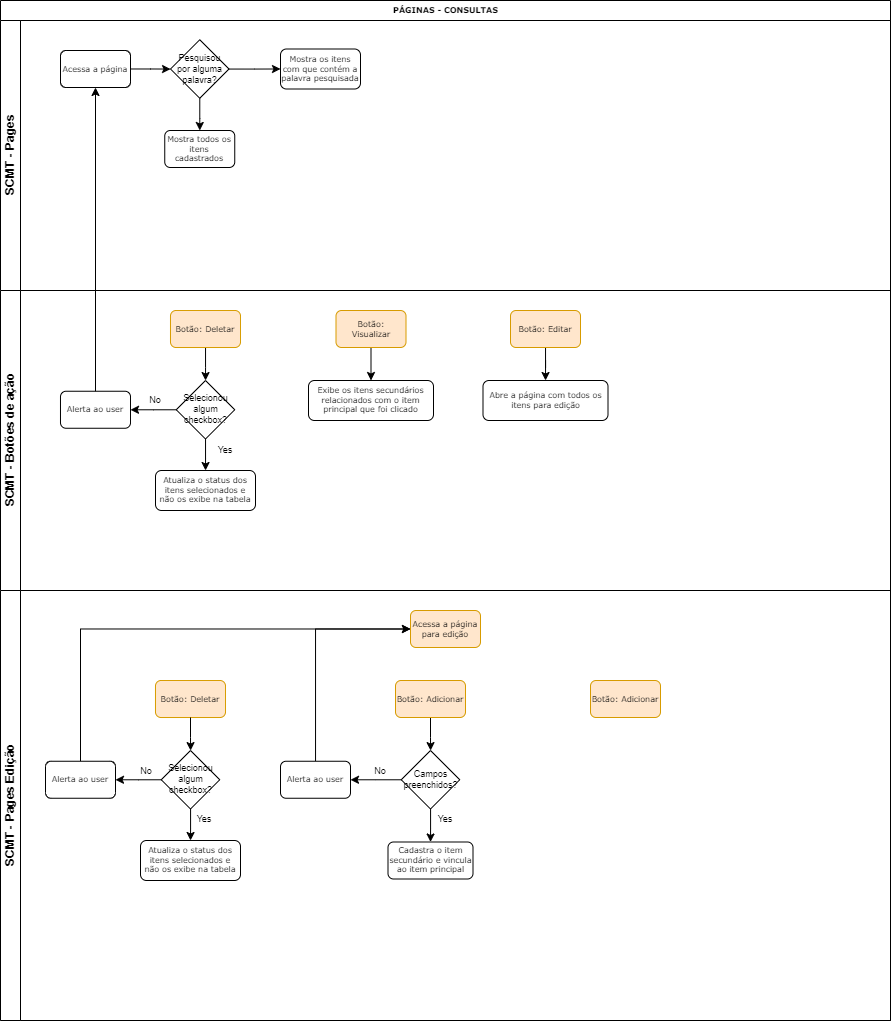

The diagram above was exported from draw.io. Its source (the exported page's mxGraphModel, read from the mxfile embedded in the PNG):
<mxGraphModel dx="1138" dy="610" grid="1" gridSize="10" guides="1" tooltips="1" connect="1" arrows="1" fold="1" page="1" pageScale="1" pageWidth="1100" pageHeight="850" background="none" math="0" shadow="0">
  <root>
    <mxCell id="0" />
    <mxCell id="1" parent="0" />
    <mxCell id="2b4e8129b02d487f-1" value="PÁGINAS - CONSULTAS" style="swimlane;html=1;childLayout=stackLayout;horizontal=1;startSize=20;horizontalStack=0;rounded=0;shadow=0;labelBackgroundColor=none;strokeWidth=1;fontFamily=Verdana;fontSize=8;align=center;" parent="1" vertex="1">
      <mxGeometry x="180" y="70" width="890" height="1020" as="geometry" />
    </mxCell>
    <mxCell id="2b4e8129b02d487f-3" value="SCMT - Pages" style="swimlane;html=1;startSize=20;horizontal=0;" parent="2b4e8129b02d487f-1" vertex="1">
      <mxGeometry y="20" width="890" height="270" as="geometry" />
    </mxCell>
    <mxCell id="2b4e8129b02d487f-7" value="Acessa a página" style="rounded=1;whiteSpace=wrap;html=1;shadow=0;labelBackgroundColor=none;strokeWidth=1;fontFamily=Verdana;fontSize=8;align=center;" parent="2b4e8129b02d487f-3" vertex="1">
      <mxGeometry x="60" y="29.99999999999997" width="70" height="37" as="geometry" />
    </mxCell>
    <mxCell id="_z_ZacC1f_mYtciauMQM-8" value="" style="edgeStyle=orthogonalEdgeStyle;rounded=0;orthogonalLoop=1;jettySize=auto;html=1;fontSize=9;" edge="1" parent="2b4e8129b02d487f-3" source="_z_ZacC1f_mYtciauMQM-1" target="_z_ZacC1f_mYtciauMQM-6">
      <mxGeometry relative="1" as="geometry" />
    </mxCell>
    <mxCell id="_z_ZacC1f_mYtciauMQM-9" value="" style="edgeStyle=orthogonalEdgeStyle;rounded=0;orthogonalLoop=1;jettySize=auto;html=1;fontSize=9;" edge="1" parent="2b4e8129b02d487f-3" source="_z_ZacC1f_mYtciauMQM-1" target="_z_ZacC1f_mYtciauMQM-7">
      <mxGeometry relative="1" as="geometry" />
    </mxCell>
    <mxCell id="_z_ZacC1f_mYtciauMQM-1" value="Pesquisou por alguma palavra?" style="rhombus;whiteSpace=wrap;html=1;fontSize=9;" vertex="1" parent="2b4e8129b02d487f-3">
      <mxGeometry x="170" y="19.25" width="58.5" height="58.5" as="geometry" />
    </mxCell>
    <mxCell id="EeEG6P1UcPNVLmZosaJV-4" value="" style="edgeStyle=orthogonalEdgeStyle;rounded=0;orthogonalLoop=1;jettySize=auto;html=1;fontSize=6;" parent="2b4e8129b02d487f-3" source="2b4e8129b02d487f-7" target="_z_ZacC1f_mYtciauMQM-1" edge="1">
      <mxGeometry relative="1" as="geometry">
        <mxPoint x="180" y="48.5" as="targetPoint" />
      </mxGeometry>
    </mxCell>
    <mxCell id="_z_ZacC1f_mYtciauMQM-6" value="Mostra todos os itens cadastrados" style="rounded=1;whiteSpace=wrap;html=1;shadow=0;labelBackgroundColor=none;strokeWidth=1;fontFamily=Verdana;fontSize=8;align=center;" vertex="1" parent="2b4e8129b02d487f-3">
      <mxGeometry x="164.25" y="109.99999999999997" width="70" height="37" as="geometry" />
    </mxCell>
    <mxCell id="_z_ZacC1f_mYtciauMQM-7" value="Mostra os itens com que contém a palavra pesquisada" style="rounded=1;whiteSpace=wrap;html=1;shadow=0;labelBackgroundColor=none;strokeWidth=1;fontFamily=Verdana;fontSize=8;align=center;" vertex="1" parent="2b4e8129b02d487f-3">
      <mxGeometry x="280" y="28.5" width="80" height="40" as="geometry" />
    </mxCell>
    <mxCell id="2b4e8129b02d487f-4" value="SCMT - Botões de ação" style="swimlane;html=1;startSize=20;horizontal=0;" parent="2b4e8129b02d487f-1" vertex="1">
      <mxGeometry y="290" width="890" height="300" as="geometry" />
    </mxCell>
    <mxCell id="_z_ZacC1f_mYtciauMQM-12" value="" style="edgeStyle=orthogonalEdgeStyle;rounded=0;orthogonalLoop=1;jettySize=auto;html=1;fontSize=9;" edge="1" parent="2b4e8129b02d487f-4" source="_z_ZacC1f_mYtciauMQM-10" target="_z_ZacC1f_mYtciauMQM-11">
      <mxGeometry relative="1" as="geometry" />
    </mxCell>
    <mxCell id="_z_ZacC1f_mYtciauMQM-10" value="Botão: Deletar" style="rounded=1;whiteSpace=wrap;html=1;shadow=0;labelBackgroundColor=none;strokeWidth=1;fontFamily=Verdana;fontSize=8;align=center;fillColor=#ffe6cc;strokeColor=#d79b00;" vertex="1" parent="2b4e8129b02d487f-4">
      <mxGeometry x="170" y="20" width="70" height="37" as="geometry" />
    </mxCell>
    <mxCell id="_z_ZacC1f_mYtciauMQM-14" value="" style="edgeStyle=orthogonalEdgeStyle;rounded=0;orthogonalLoop=1;jettySize=auto;html=1;fontSize=9;" edge="1" parent="2b4e8129b02d487f-4" source="_z_ZacC1f_mYtciauMQM-11" target="_z_ZacC1f_mYtciauMQM-13">
      <mxGeometry relative="1" as="geometry" />
    </mxCell>
    <mxCell id="_z_ZacC1f_mYtciauMQM-17" value="" style="edgeStyle=orthogonalEdgeStyle;rounded=0;orthogonalLoop=1;jettySize=auto;html=1;fontSize=9;" edge="1" parent="2b4e8129b02d487f-4" source="_z_ZacC1f_mYtciauMQM-11" target="_z_ZacC1f_mYtciauMQM-16">
      <mxGeometry relative="1" as="geometry" />
    </mxCell>
    <mxCell id="_z_ZacC1f_mYtciauMQM-11" value="Selecionou algum checkbox?" style="rhombus;whiteSpace=wrap;html=1;fontSize=9;" vertex="1" parent="2b4e8129b02d487f-4">
      <mxGeometry x="175.75" y="90" width="58.5" height="58.5" as="geometry" />
    </mxCell>
    <mxCell id="_z_ZacC1f_mYtciauMQM-13" value="Alerta ao user" style="rounded=1;whiteSpace=wrap;html=1;shadow=0;labelBackgroundColor=none;strokeWidth=1;fontFamily=Verdana;fontSize=8;align=center;" vertex="1" parent="2b4e8129b02d487f-4">
      <mxGeometry x="60" y="100.75" width="70" height="37" as="geometry" />
    </mxCell>
    <mxCell id="_z_ZacC1f_mYtciauMQM-16" value="Atualiza o status dos itens selecionados e não os exibe na tabela" style="rounded=1;whiteSpace=wrap;html=1;shadow=0;labelBackgroundColor=none;strokeWidth=1;fontFamily=Verdana;fontSize=8;align=center;" vertex="1" parent="2b4e8129b02d487f-4">
      <mxGeometry x="155" y="180" width="100" height="40" as="geometry" />
    </mxCell>
    <mxCell id="_z_ZacC1f_mYtciauMQM-20" value="" style="edgeStyle=orthogonalEdgeStyle;rounded=0;orthogonalLoop=1;jettySize=auto;html=1;fontSize=9;entryX=0.5;entryY=0;entryDx=0;entryDy=0;exitX=0.5;exitY=1;exitDx=0;exitDy=0;" edge="1" parent="2b4e8129b02d487f-4" source="_z_ZacC1f_mYtciauMQM-18" target="_z_ZacC1f_mYtciauMQM-19">
      <mxGeometry relative="1" as="geometry">
        <mxPoint x="371" y="60" as="sourcePoint" />
      </mxGeometry>
    </mxCell>
    <mxCell id="_z_ZacC1f_mYtciauMQM-18" value="Botão: Visualizar" style="rounded=1;whiteSpace=wrap;html=1;shadow=0;labelBackgroundColor=none;strokeWidth=1;fontFamily=Verdana;fontSize=8;align=center;fillColor=#ffe6cc;strokeColor=#d79b00;" vertex="1" parent="2b4e8129b02d487f-4">
      <mxGeometry x="335.5" y="20" width="70" height="37" as="geometry" />
    </mxCell>
    <mxCell id="_z_ZacC1f_mYtciauMQM-19" value="Exibe os itens secundários relacionados com o item principal que foi clicado" style="rounded=1;whiteSpace=wrap;html=1;shadow=0;labelBackgroundColor=none;strokeWidth=1;fontFamily=Verdana;fontSize=8;align=center;" vertex="1" parent="2b4e8129b02d487f-4">
      <mxGeometry x="308" y="90" width="125" height="40" as="geometry" />
    </mxCell>
    <mxCell id="_z_ZacC1f_mYtciauMQM-23" value="" style="edgeStyle=orthogonalEdgeStyle;rounded=0;orthogonalLoop=1;jettySize=auto;html=1;fontSize=9;" edge="1" parent="2b4e8129b02d487f-4" source="_z_ZacC1f_mYtciauMQM-21" target="_z_ZacC1f_mYtciauMQM-22">
      <mxGeometry relative="1" as="geometry" />
    </mxCell>
    <mxCell id="_z_ZacC1f_mYtciauMQM-21" value="Botão: Editar" style="rounded=1;whiteSpace=wrap;html=1;shadow=0;labelBackgroundColor=none;strokeWidth=1;fontFamily=Verdana;fontSize=8;align=center;fillColor=#ffe6cc;strokeColor=#d79b00;" vertex="1" parent="2b4e8129b02d487f-4">
      <mxGeometry x="510" y="20" width="70" height="37" as="geometry" />
    </mxCell>
    <mxCell id="_z_ZacC1f_mYtciauMQM-22" value="Abre a página com todos os itens para edição" style="rounded=1;whiteSpace=wrap;html=1;shadow=0;labelBackgroundColor=none;strokeWidth=1;fontFamily=Verdana;fontSize=8;align=center;" vertex="1" parent="2b4e8129b02d487f-4">
      <mxGeometry x="482.5" y="90" width="125" height="40" as="geometry" />
    </mxCell>
    <mxCell id="_z_ZacC1f_mYtciauMQM-41" value="Yes" style="text;html=1;strokeColor=none;fillColor=none;align=center;verticalAlign=middle;whiteSpace=wrap;rounded=0;fontSize=9;" vertex="1" parent="2b4e8129b02d487f-4">
      <mxGeometry x="210" y="150" width="30" height="20" as="geometry" />
    </mxCell>
    <mxCell id="_z_ZacC1f_mYtciauMQM-42" value="No" style="text;html=1;strokeColor=none;fillColor=none;align=center;verticalAlign=middle;whiteSpace=wrap;rounded=0;fontSize=9;" vertex="1" parent="2b4e8129b02d487f-4">
      <mxGeometry x="140" y="100" width="30" height="20" as="geometry" />
    </mxCell>
    <mxCell id="_z_ZacC1f_mYtciauMQM-15" style="edgeStyle=orthogonalEdgeStyle;rounded=0;orthogonalLoop=1;jettySize=auto;html=1;entryX=0.5;entryY=1;entryDx=0;entryDy=0;fontSize=9;" edge="1" parent="2b4e8129b02d487f-1" source="_z_ZacC1f_mYtciauMQM-13" target="2b4e8129b02d487f-7">
      <mxGeometry relative="1" as="geometry" />
    </mxCell>
    <mxCell id="2yxs9HP1kxzDRYVG5YMd-55" value="SCMT - Pages Edição" style="swimlane;html=1;startSize=20;horizontal=0;" parent="2b4e8129b02d487f-1" vertex="1">
      <mxGeometry y="590" width="890" height="430" as="geometry" />
    </mxCell>
    <mxCell id="_z_ZacC1f_mYtciauMQM-24" value="Acessa a página para edição" style="rounded=1;whiteSpace=wrap;html=1;shadow=0;labelBackgroundColor=none;strokeWidth=1;fontFamily=Verdana;fontSize=8;align=center;fillColor=#ffe6cc;strokeColor=#d79b00;" vertex="1" parent="2yxs9HP1kxzDRYVG5YMd-55">
      <mxGeometry x="410" y="20" width="70" height="37" as="geometry" />
    </mxCell>
    <mxCell id="_z_ZacC1f_mYtciauMQM-26" value="Botão: Deletar" style="rounded=1;whiteSpace=wrap;html=1;shadow=0;labelBackgroundColor=none;strokeWidth=1;fontFamily=Verdana;fontSize=8;align=center;fillColor=#ffe6cc;strokeColor=#d79b00;" vertex="1" parent="2yxs9HP1kxzDRYVG5YMd-55">
      <mxGeometry x="155" y="90" width="70" height="37" as="geometry" />
    </mxCell>
    <mxCell id="_z_ZacC1f_mYtciauMQM-29" value="Selecionou algum checkbox?" style="rhombus;whiteSpace=wrap;html=1;fontSize=9;" vertex="1" parent="2yxs9HP1kxzDRYVG5YMd-55">
      <mxGeometry x="160.75" y="160" width="58.5" height="58.5" as="geometry" />
    </mxCell>
    <mxCell id="_z_ZacC1f_mYtciauMQM-25" value="" style="edgeStyle=orthogonalEdgeStyle;rounded=0;orthogonalLoop=1;jettySize=auto;html=1;fontSize=9;" edge="1" source="_z_ZacC1f_mYtciauMQM-26" target="_z_ZacC1f_mYtciauMQM-29" parent="2yxs9HP1kxzDRYVG5YMd-55">
      <mxGeometry relative="1" as="geometry" />
    </mxCell>
    <mxCell id="_z_ZacC1f_mYtciauMQM-32" style="edgeStyle=orthogonalEdgeStyle;rounded=0;orthogonalLoop=1;jettySize=auto;html=1;entryX=0;entryY=0.5;entryDx=0;entryDy=0;fontSize=9;" edge="1" parent="2yxs9HP1kxzDRYVG5YMd-55" source="_z_ZacC1f_mYtciauMQM-30" target="_z_ZacC1f_mYtciauMQM-24">
      <mxGeometry relative="1" as="geometry">
        <Array as="points">
          <mxPoint x="80" y="38" />
        </Array>
      </mxGeometry>
    </mxCell>
    <mxCell id="_z_ZacC1f_mYtciauMQM-30" value="Alerta ao user" style="rounded=1;whiteSpace=wrap;html=1;shadow=0;labelBackgroundColor=none;strokeWidth=1;fontFamily=Verdana;fontSize=8;align=center;" vertex="1" parent="2yxs9HP1kxzDRYVG5YMd-55">
      <mxGeometry x="45" y="170.75" width="70" height="37" as="geometry" />
    </mxCell>
    <mxCell id="_z_ZacC1f_mYtciauMQM-27" value="" style="edgeStyle=orthogonalEdgeStyle;rounded=0;orthogonalLoop=1;jettySize=auto;html=1;fontSize=9;" edge="1" source="_z_ZacC1f_mYtciauMQM-29" target="_z_ZacC1f_mYtciauMQM-30" parent="2yxs9HP1kxzDRYVG5YMd-55">
      <mxGeometry relative="1" as="geometry" />
    </mxCell>
    <mxCell id="_z_ZacC1f_mYtciauMQM-31" value="Atualiza o status dos itens selecionados e não os exibe na tabela" style="rounded=1;whiteSpace=wrap;html=1;shadow=0;labelBackgroundColor=none;strokeWidth=1;fontFamily=Verdana;fontSize=8;align=center;" vertex="1" parent="2yxs9HP1kxzDRYVG5YMd-55">
      <mxGeometry x="140" y="250" width="100" height="40" as="geometry" />
    </mxCell>
    <mxCell id="_z_ZacC1f_mYtciauMQM-28" value="" style="edgeStyle=orthogonalEdgeStyle;rounded=0;orthogonalLoop=1;jettySize=auto;html=1;fontSize=9;" edge="1" source="_z_ZacC1f_mYtciauMQM-29" target="_z_ZacC1f_mYtciauMQM-31" parent="2yxs9HP1kxzDRYVG5YMd-55">
      <mxGeometry relative="1" as="geometry" />
    </mxCell>
    <mxCell id="_z_ZacC1f_mYtciauMQM-35" value="" style="edgeStyle=orthogonalEdgeStyle;rounded=0;orthogonalLoop=1;jettySize=auto;html=1;fontSize=9;" edge="1" parent="2yxs9HP1kxzDRYVG5YMd-55" source="_z_ZacC1f_mYtciauMQM-33" target="_z_ZacC1f_mYtciauMQM-34">
      <mxGeometry relative="1" as="geometry" />
    </mxCell>
    <mxCell id="_z_ZacC1f_mYtciauMQM-33" value="Botão: Adicionar" style="rounded=1;whiteSpace=wrap;html=1;shadow=0;labelBackgroundColor=none;strokeWidth=1;fontFamily=Verdana;fontSize=8;align=center;fillColor=#ffe6cc;strokeColor=#d79b00;" vertex="1" parent="2yxs9HP1kxzDRYVG5YMd-55">
      <mxGeometry x="395" y="90" width="70" height="37" as="geometry" />
    </mxCell>
    <mxCell id="_z_ZacC1f_mYtciauMQM-37" value="" style="edgeStyle=orthogonalEdgeStyle;rounded=0;orthogonalLoop=1;jettySize=auto;html=1;fontSize=9;" edge="1" parent="2yxs9HP1kxzDRYVG5YMd-55" source="_z_ZacC1f_mYtciauMQM-34" target="_z_ZacC1f_mYtciauMQM-36">
      <mxGeometry relative="1" as="geometry" />
    </mxCell>
    <mxCell id="_z_ZacC1f_mYtciauMQM-40" value="" style="edgeStyle=orthogonalEdgeStyle;rounded=0;orthogonalLoop=1;jettySize=auto;html=1;fontSize=9;" edge="1" parent="2yxs9HP1kxzDRYVG5YMd-55" source="_z_ZacC1f_mYtciauMQM-34" target="_z_ZacC1f_mYtciauMQM-39">
      <mxGeometry relative="1" as="geometry" />
    </mxCell>
    <mxCell id="_z_ZacC1f_mYtciauMQM-34" value="Campos preenchidos?" style="rhombus;whiteSpace=wrap;html=1;fontSize=9;" vertex="1" parent="2yxs9HP1kxzDRYVG5YMd-55">
      <mxGeometry x="400.75" y="160" width="58.5" height="58.5" as="geometry" />
    </mxCell>
    <mxCell id="_z_ZacC1f_mYtciauMQM-38" style="edgeStyle=orthogonalEdgeStyle;rounded=0;orthogonalLoop=1;jettySize=auto;html=1;entryX=0;entryY=0.5;entryDx=0;entryDy=0;fontSize=9;" edge="1" parent="2yxs9HP1kxzDRYVG5YMd-55" source="_z_ZacC1f_mYtciauMQM-36" target="_z_ZacC1f_mYtciauMQM-24">
      <mxGeometry relative="1" as="geometry">
        <Array as="points">
          <mxPoint x="315" y="38" />
        </Array>
      </mxGeometry>
    </mxCell>
    <mxCell id="_z_ZacC1f_mYtciauMQM-36" value="Alerta ao user" style="rounded=1;whiteSpace=wrap;html=1;shadow=0;labelBackgroundColor=none;strokeWidth=1;fontFamily=Verdana;fontSize=8;align=center;" vertex="1" parent="2yxs9HP1kxzDRYVG5YMd-55">
      <mxGeometry x="280" y="170.75" width="70" height="37" as="geometry" />
    </mxCell>
    <mxCell id="_z_ZacC1f_mYtciauMQM-39" value="Cadastra o item secundário e vincula ao item principal" style="rounded=1;whiteSpace=wrap;html=1;shadow=0;labelBackgroundColor=none;strokeWidth=1;fontFamily=Verdana;fontSize=8;align=center;" vertex="1" parent="2yxs9HP1kxzDRYVG5YMd-55">
      <mxGeometry x="387.5" y="251.5" width="85" height="37" as="geometry" />
    </mxCell>
    <mxCell id="_z_ZacC1f_mYtciauMQM-43" value="No" style="text;html=1;strokeColor=none;fillColor=none;align=center;verticalAlign=middle;whiteSpace=wrap;rounded=0;fontSize=9;" vertex="1" parent="2yxs9HP1kxzDRYVG5YMd-55">
      <mxGeometry x="130.75" y="170.75" width="30" height="20" as="geometry" />
    </mxCell>
    <mxCell id="_z_ZacC1f_mYtciauMQM-44" value="Yes" style="text;html=1;strokeColor=none;fillColor=none;align=center;verticalAlign=middle;whiteSpace=wrap;rounded=0;fontSize=9;" vertex="1" parent="2yxs9HP1kxzDRYVG5YMd-55">
      <mxGeometry x="189.25" y="218.5" width="30" height="20" as="geometry" />
    </mxCell>
    <mxCell id="_z_ZacC1f_mYtciauMQM-45" value="No" style="text;html=1;strokeColor=none;fillColor=none;align=center;verticalAlign=middle;whiteSpace=wrap;rounded=0;fontSize=9;" vertex="1" parent="2yxs9HP1kxzDRYVG5YMd-55">
      <mxGeometry x="365" y="170.75" width="30" height="20" as="geometry" />
    </mxCell>
    <mxCell id="_z_ZacC1f_mYtciauMQM-46" value="Yes" style="text;html=1;strokeColor=none;fillColor=none;align=center;verticalAlign=middle;whiteSpace=wrap;rounded=0;fontSize=9;" vertex="1" parent="2yxs9HP1kxzDRYVG5YMd-55">
      <mxGeometry x="430" y="218.5" width="30" height="20" as="geometry" />
    </mxCell>
    <mxCell id="_z_ZacC1f_mYtciauMQM-69" value="Botão: Adicionar" style="rounded=1;whiteSpace=wrap;html=1;shadow=0;labelBackgroundColor=none;strokeWidth=1;fontFamily=Verdana;fontSize=8;align=center;fillColor=#ffe6cc;strokeColor=#d79b00;" vertex="1" parent="2yxs9HP1kxzDRYVG5YMd-55">
      <mxGeometry x="590" y="90" width="70" height="37" as="geometry" />
    </mxCell>
  </root>
</mxGraphModel>